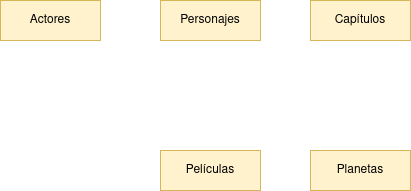

The diagram above was exported from draw.io. Its source (the exported page's mxGraphModel, read from the mxfile embedded in the PNG):
<mxGraphModel dx="1422" dy="771" grid="1" gridSize="10" guides="1" tooltips="1" connect="1" arrows="1" fold="1" page="1" pageScale="1" pageWidth="827" pageHeight="1169" math="0" shadow="0">
  <root>
    <mxCell id="0" />
    <mxCell id="1" parent="0" />
    <mxCell id="2mxsap-0uhhmEas6GfFj-1" value="Actores" style="whiteSpace=wrap;html=1;align=center;fillColor=#fff2cc;strokeColor=#d6b656;" vertex="1" parent="1">
      <mxGeometry x="80" y="320" width="100" height="40" as="geometry" />
    </mxCell>
    <mxCell id="2mxsap-0uhhmEas6GfFj-2" value="Personajes" style="whiteSpace=wrap;html=1;align=center;fillColor=#fff2cc;strokeColor=#d6b656;" vertex="1" parent="1">
      <mxGeometry x="240" y="320" width="100" height="40" as="geometry" />
    </mxCell>
    <mxCell id="2mxsap-0uhhmEas6GfFj-3" value="Capítulos" style="whiteSpace=wrap;html=1;align=center;fillColor=#fff2cc;strokeColor=#d6b656;" vertex="1" parent="1">
      <mxGeometry x="390" y="320" width="100" height="40" as="geometry" />
    </mxCell>
    <mxCell id="2mxsap-0uhhmEas6GfFj-5" value="Películas" style="whiteSpace=wrap;html=1;align=center;fillColor=#fff2cc;strokeColor=#d6b656;" vertex="1" parent="1">
      <mxGeometry x="240" y="470" width="100" height="40" as="geometry" />
    </mxCell>
    <mxCell id="2mxsap-0uhhmEas6GfFj-6" value="Planetas" style="whiteSpace=wrap;html=1;align=center;fillColor=#fff2cc;strokeColor=#d6b656;" vertex="1" parent="1">
      <mxGeometry x="390" y="470" width="100" height="40" as="geometry" />
    </mxCell>
  </root>
</mxGraphModel>